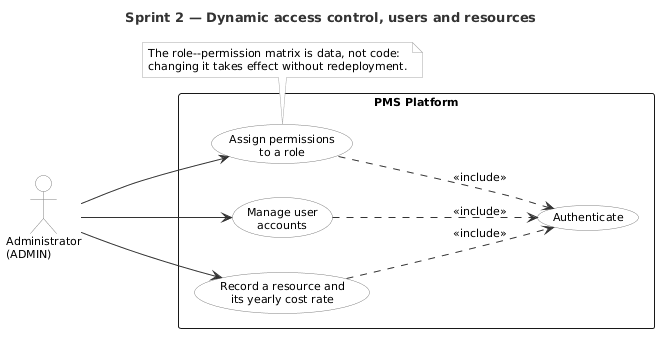

The diagram above was rendered by PlantUML. Its source (embedded in the PNG):
@startuml uc_sprint2
title Sprint 2 — Dynamic access control, users and resources

left to right direction

skinparam shadowing false
skinparam packageStyle rectangle
skinparam defaultFontName Helvetica
skinparam defaultFontSize 11
skinparam actorBorderColor #808080
skinparam actorBackgroundColor #FFFFFF
skinparam usecaseBorderColor #808080
skinparam usecaseBackgroundColor #FFFFFF
skinparam ArrowColor #333333
skinparam noteBorderColor #AAAAAA
skinparam noteBackgroundColor #FAFAFA
skinparam TitleFontSize 13
skinparam TitleFontColor #333333

actor "Administrator\n(ADMIN)"         as Admin

rectangle "PMS Platform" {
  usecase "Assign permissions\nto a role" as UC1
  usecase "Manage user\naccounts" as UC2
  usecase "Record a resource and\nits yearly cost rate" as UC3
  usecase "Authenticate" as UC0
}

Admin --> UC1
Admin --> UC2
Admin --> UC3
UC1 ..> UC0 : <<include>>
UC2 ..> UC0 : <<include>>
UC3 ..> UC0 : <<include>>

note bottom of UC1
  The role--permission matrix is data, not code:
  changing it takes effect without redeployment.
end note

@enduml